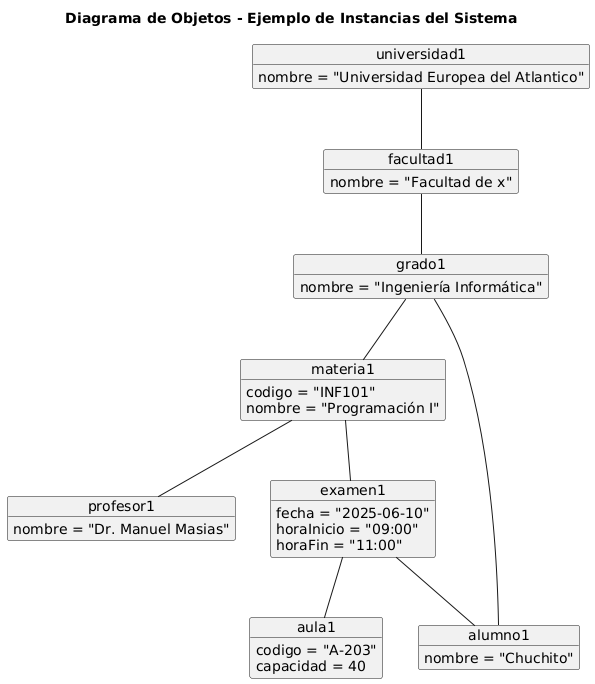

The diagram above was rendered by PlantUML. Its source (embedded in the PNG):
@startuml
title Diagrama de Objetos - Ejemplo de Instancias del Sistema

object universidad1 {
    nombre = "Universidad Europea del Atlantico"
}

object facultad1 {
    nombre = "Facultad de x"
}

object grado1 {
    nombre = "Ingeniería Informática"
}

object materia1 {
    codigo = "INF101"
    nombre = "Programación I"
}

object profesor1 {
    
    nombre = "Dr. Manuel Masias"
}

object alumno1 {
    
    nombre = "Chuchito"
}

object examen1 {
    
    fecha = "2025-06-10"
    horaInicio = "09:00"
    horaFin = "11:00"
}

object aula1 {
    codigo = "A-203"
    capacidad = 40
}

universidad1 -- facultad1
facultad1 -- grado1
grado1 -- materia1
grado1 -- alumno1
materia1 -- profesor1
materia1 -- examen1
examen1 -- aula1
examen1 -- alumno1
@enduml